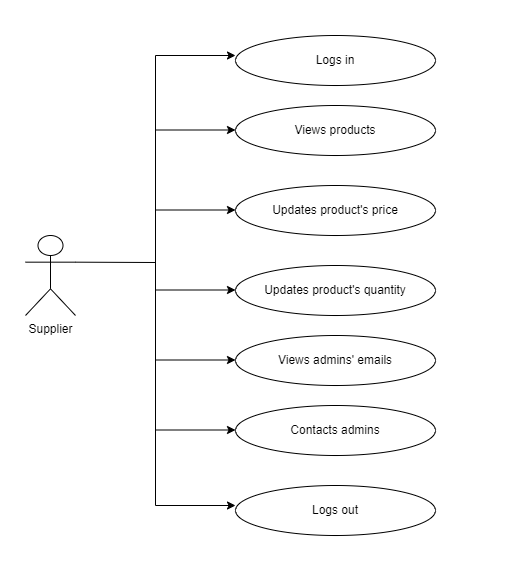

The diagram above was exported from draw.io. Its source (the exported page's mxGraphModel, read from the mxfile embedded in the PNG):
<mxGraphModel dx="1050" dy="549" grid="1" gridSize="10" guides="1" tooltips="1" connect="1" arrows="1" fold="1" page="1" pageScale="1" pageWidth="850" pageHeight="1100" math="0" shadow="0">
  <root>
    <mxCell id="0" />
    <mxCell id="1" parent="0" />
    <mxCell id="fDi8Kka8jTCbLKxnTfqB-1" value="Supplier" style="shape=umlActor;verticalLabelPosition=bottom;verticalAlign=top;html=1;outlineConnect=0;" vertex="1" parent="1">
      <mxGeometry x="70" y="370" width="50" height="80" as="geometry" />
    </mxCell>
    <mxCell id="fDi8Kka8jTCbLKxnTfqB-2" value="Logs in" style="ellipse;whiteSpace=wrap;html=1;" vertex="1" parent="1">
      <mxGeometry x="280" y="170" width="200" height="50" as="geometry" />
    </mxCell>
    <mxCell id="fDi8Kka8jTCbLKxnTfqB-3" value="Views products" style="ellipse;whiteSpace=wrap;html=1;" vertex="1" parent="1">
      <mxGeometry x="280" y="240" width="200" height="50" as="geometry" />
    </mxCell>
    <mxCell id="fDi8Kka8jTCbLKxnTfqB-4" value="Updates product's price" style="ellipse;whiteSpace=wrap;html=1;" vertex="1" parent="1">
      <mxGeometry x="280" y="320" width="200" height="50" as="geometry" />
    </mxCell>
    <mxCell id="fDi8Kka8jTCbLKxnTfqB-5" value="Updates product's quantity" style="ellipse;whiteSpace=wrap;html=1;" vertex="1" parent="1">
      <mxGeometry x="280" y="400" width="200" height="50" as="geometry" />
    </mxCell>
    <mxCell id="fDi8Kka8jTCbLKxnTfqB-6" value="Views admins' emails" style="ellipse;whiteSpace=wrap;html=1;" vertex="1" parent="1">
      <mxGeometry x="280" y="470" width="200" height="50" as="geometry" />
    </mxCell>
    <mxCell id="fDi8Kka8jTCbLKxnTfqB-7" value="Contacts admins" style="ellipse;whiteSpace=wrap;html=1;" vertex="1" parent="1">
      <mxGeometry x="280" y="540" width="200" height="50" as="geometry" />
    </mxCell>
    <mxCell id="fDi8Kka8jTCbLKxnTfqB-8" value="Logs out" style="ellipse;whiteSpace=wrap;html=1;" vertex="1" parent="1">
      <mxGeometry x="280" y="620" width="200" height="50" as="geometry" />
    </mxCell>
    <mxCell id="fDi8Kka8jTCbLKxnTfqB-9" value="" style="endArrow=none;html=1;rounded=0;exitX=1;exitY=0.3333333333333333;exitDx=0;exitDy=0;exitPerimeter=0;" edge="1" parent="1" source="fDi8Kka8jTCbLKxnTfqB-1">
      <mxGeometry width="50" height="50" relative="1" as="geometry">
        <mxPoint x="140" y="400" as="sourcePoint" />
        <mxPoint x="200" y="397" as="targetPoint" />
      </mxGeometry>
    </mxCell>
    <mxCell id="fDi8Kka8jTCbLKxnTfqB-10" value="" style="endArrow=none;html=1;rounded=0;" edge="1" parent="1">
      <mxGeometry width="50" height="50" relative="1" as="geometry">
        <mxPoint x="200" y="640" as="sourcePoint" />
        <mxPoint x="200" y="190" as="targetPoint" />
      </mxGeometry>
    </mxCell>
    <mxCell id="fDi8Kka8jTCbLKxnTfqB-11" value="" style="endArrow=classic;html=1;rounded=0;" edge="1" parent="1">
      <mxGeometry width="50" height="50" relative="1" as="geometry">
        <mxPoint x="200" y="640" as="sourcePoint" />
        <mxPoint x="280" y="640" as="targetPoint" />
      </mxGeometry>
    </mxCell>
    <mxCell id="fDi8Kka8jTCbLKxnTfqB-12" value="" style="endArrow=classic;html=1;rounded=0;entryX=0;entryY=0.49;entryDx=0;entryDy=0;entryPerimeter=0;" edge="1" parent="1" target="fDi8Kka8jTCbLKxnTfqB-7">
      <mxGeometry width="50" height="50" relative="1" as="geometry">
        <mxPoint x="200" y="564.5" as="sourcePoint" />
        <mxPoint x="270" y="564.5" as="targetPoint" />
      </mxGeometry>
    </mxCell>
    <mxCell id="fDi8Kka8jTCbLKxnTfqB-15" value="" style="endArrow=classic;html=1;rounded=0;" edge="1" parent="1">
      <mxGeometry width="50" height="50" relative="1" as="geometry">
        <mxPoint x="200" y="494.5" as="sourcePoint" />
        <mxPoint x="280" y="494.5" as="targetPoint" />
      </mxGeometry>
    </mxCell>
    <mxCell id="fDi8Kka8jTCbLKxnTfqB-16" value="" style="endArrow=classic;html=1;rounded=0;" edge="1" parent="1">
      <mxGeometry width="50" height="50" relative="1" as="geometry">
        <mxPoint x="200" y="424.5" as="sourcePoint" />
        <mxPoint x="280" y="424.5" as="targetPoint" />
      </mxGeometry>
    </mxCell>
    <mxCell id="fDi8Kka8jTCbLKxnTfqB-17" value="" style="endArrow=classic;html=1;rounded=0;" edge="1" parent="1">
      <mxGeometry width="50" height="50" relative="1" as="geometry">
        <mxPoint x="200" y="344.5" as="sourcePoint" />
        <mxPoint x="280" y="344.5" as="targetPoint" />
      </mxGeometry>
    </mxCell>
    <mxCell id="fDi8Kka8jTCbLKxnTfqB-18" value="" style="endArrow=classic;html=1;rounded=0;" edge="1" parent="1">
      <mxGeometry width="50" height="50" relative="1" as="geometry">
        <mxPoint x="200" y="264.5" as="sourcePoint" />
        <mxPoint x="280" y="264.5" as="targetPoint" />
      </mxGeometry>
    </mxCell>
    <mxCell id="fDi8Kka8jTCbLKxnTfqB-19" value="" style="endArrow=classic;html=1;rounded=0;" edge="1" parent="1">
      <mxGeometry width="50" height="50" relative="1" as="geometry">
        <mxPoint x="200" y="190" as="sourcePoint" />
        <mxPoint x="280" y="190" as="targetPoint" />
      </mxGeometry>
    </mxCell>
  </root>
</mxGraphModel>